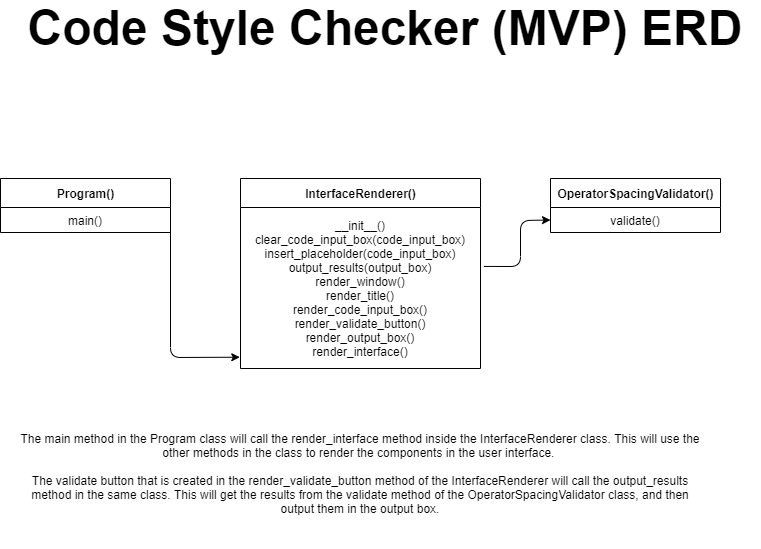

The diagram above was exported from draw.io. Its source (the exported page's mxGraphModel, read from the mxfile embedded in the PNG):
<mxGraphModel dx="1022" dy="469" grid="1" gridSize="10" guides="1" tooltips="1" connect="1" arrows="1" fold="1" page="1" pageScale="1" pageWidth="850" pageHeight="1100" math="0" shadow="0">
  <root>
    <mxCell id="0" />
    <mxCell id="1" parent="0" />
    <mxCell id="-CxN3G9Mqr5ShyEPaTt3-1" value="Program()" style="swimlane;fontStyle=1;align=center;verticalAlign=middle;childLayout=stackLayout;horizontal=1;startSize=29;horizontalStack=0;resizeParent=1;resizeParentMax=0;resizeLast=0;collapsible=0;marginBottom=0;html=1;" vertex="1" parent="1">
      <mxGeometry x="40" y="200" width="170" height="54" as="geometry" />
    </mxCell>
    <mxCell id="-CxN3G9Mqr5ShyEPaTt3-2" value="main()" style="text;html=1;strokeColor=none;fillColor=none;align=center;verticalAlign=middle;spacingLeft=4;spacingRight=4;overflow=hidden;rotatable=0;points=[[0,0.5],[1,0.5]];portConstraint=eastwest;" vertex="1" parent="-CxN3G9Mqr5ShyEPaTt3-1">
      <mxGeometry y="29" width="170" height="25" as="geometry" />
    </mxCell>
    <mxCell id="-CxN3G9Mqr5ShyEPaTt3-4" value="&lt;b&gt;&lt;font style=&quot;font-size: 48px&quot;&gt;Code Style Checker (MVP) ERD&lt;/font&gt;&lt;/b&gt;" style="text;html=1;strokeColor=none;fillColor=none;align=center;verticalAlign=middle;whiteSpace=wrap;rounded=0;" vertex="1" parent="1">
      <mxGeometry x="50" y="40" width="750" height="20" as="geometry" />
    </mxCell>
    <mxCell id="-CxN3G9Mqr5ShyEPaTt3-5" value="InterfaceRenderer()" style="swimlane;fontStyle=1;align=center;verticalAlign=middle;childLayout=stackLayout;horizontal=1;startSize=29;horizontalStack=0;resizeParent=1;resizeParentMax=0;resizeLast=0;collapsible=0;marginBottom=0;html=1;" vertex="1" parent="1">
      <mxGeometry x="280" y="200" width="240" height="190" as="geometry" />
    </mxCell>
    <mxCell id="-CxN3G9Mqr5ShyEPaTt3-6" value="__init__()&lt;br&gt;clear_code_input_box(code_input_box)&lt;br&gt;insert_placeholder(code_input_box)&lt;br&gt;output_results(output_box)&lt;br&gt;render_window()&lt;br&gt;render_title()&lt;br&gt;render_code_input_box()&lt;br&gt;render_validate_button()&lt;br&gt;render_output_box()&lt;br&gt;render_interface()" style="text;html=1;strokeColor=none;fillColor=none;align=center;verticalAlign=middle;spacingLeft=4;spacingRight=4;overflow=hidden;rotatable=0;points=[[0,0.5],[1,0.5]];portConstraint=eastwest;" vertex="1" parent="-CxN3G9Mqr5ShyEPaTt3-5">
      <mxGeometry y="29" width="240" height="161" as="geometry" />
    </mxCell>
    <mxCell id="-CxN3G9Mqr5ShyEPaTt3-7" value="OperatorSpacingValidator()" style="swimlane;fontStyle=1;align=center;verticalAlign=middle;childLayout=stackLayout;horizontal=1;startSize=29;horizontalStack=0;resizeParent=1;resizeParentMax=0;resizeLast=0;collapsible=0;marginBottom=0;html=1;" vertex="1" parent="1">
      <mxGeometry x="590" y="200" width="170" height="54" as="geometry" />
    </mxCell>
    <mxCell id="-CxN3G9Mqr5ShyEPaTt3-8" value="validate()" style="text;html=1;strokeColor=none;fillColor=none;align=center;verticalAlign=middle;spacingLeft=4;spacingRight=4;overflow=hidden;rotatable=0;points=[[0,0.5],[1,0.5]];portConstraint=eastwest;" vertex="1" parent="-CxN3G9Mqr5ShyEPaTt3-7">
      <mxGeometry y="29" width="170" height="25" as="geometry" />
    </mxCell>
    <mxCell id="-CxN3G9Mqr5ShyEPaTt3-9" value="" style="endArrow=classic;html=1;exitX=1;exitY=0.5;exitDx=0;exitDy=0;entryX=-0.003;entryY=0.93;entryDx=0;entryDy=0;entryPerimeter=0;" edge="1" parent="1" source="-CxN3G9Mqr5ShyEPaTt3-2" target="-CxN3G9Mqr5ShyEPaTt3-6">
      <mxGeometry width="50" height="50" relative="1" as="geometry">
        <mxPoint x="100" y="360" as="sourcePoint" />
        <mxPoint x="150" y="310" as="targetPoint" />
        <Array as="points">
          <mxPoint x="210" y="379" />
        </Array>
      </mxGeometry>
    </mxCell>
    <mxCell id="-CxN3G9Mqr5ShyEPaTt3-10" value="" style="endArrow=classic;html=1;exitX=1.014;exitY=0.366;exitDx=0;exitDy=0;exitPerimeter=0;entryX=0;entryY=0.5;entryDx=0;entryDy=0;" edge="1" parent="1" source="-CxN3G9Mqr5ShyEPaTt3-6" target="-CxN3G9Mqr5ShyEPaTt3-8">
      <mxGeometry width="50" height="50" relative="1" as="geometry">
        <mxPoint x="600" y="380" as="sourcePoint" />
        <mxPoint x="650" y="330" as="targetPoint" />
        <Array as="points">
          <mxPoint x="560" y="288" />
          <mxPoint x="560" y="242" />
        </Array>
      </mxGeometry>
    </mxCell>
    <mxCell id="-CxN3G9Mqr5ShyEPaTt3-11" value="The main method in the Program class will call the render_interface method inside the InterfaceRenderer class. This will use the other methods in the class to render the components in the user interface.&amp;nbsp;&lt;br&gt;&lt;br&gt;The validate button that is created in the render_validate_button method of the InterfaceRenderer will call the output_results method in the same class. This will get the results from the validate method of the OperatorSpacingValidator class, and then output them in the output box." style="text;html=1;strokeColor=none;fillColor=none;align=center;verticalAlign=middle;whiteSpace=wrap;rounded=0;" vertex="1" parent="1">
      <mxGeometry x="55" y="420" width="690" height="150" as="geometry" />
    </mxCell>
  </root>
</mxGraphModel>